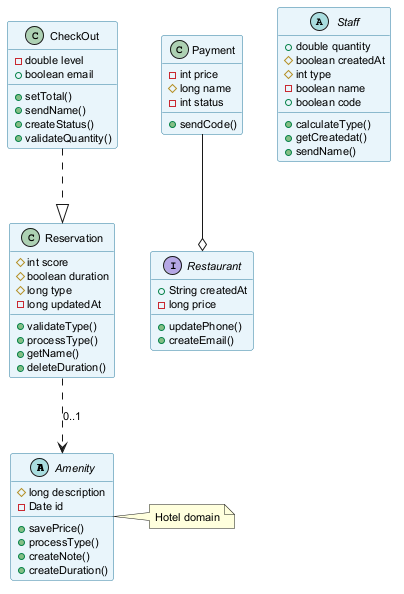

The diagram above was rendered by PlantUML. Its source (embedded in the PNG):
@startuml
skinparam backgroundColor #FFFFFF
skinparam classBackgroundColor #E8F4FA
skinparam classBorderColor #2C7DA0
skinparam defaultFontSize 11
abstract class Amenity {
  #long description
  -Date id
  +savePrice()
  +processType()
  +createNote()
  +createDuration()
}
class Payment {
  -int price
  #long name
  -int status
  +sendCode()
}
abstract class Staff {
  +double quantity
  #boolean createdAt
  #int type
  -boolean name
  +boolean code
  +calculateType()
  +getCreatedat()
  +sendName()
}
interface Restaurant {
  +String createdAt
  -long price
  +updatePhone()
  +createEmail()
}
class Reservation {
  #int score
  #boolean duration
  #long type
  -long updatedAt
  +validateType()
  +processType()
  +getName()
  +deleteDuration()
}
class CheckOut {
  -double level
  +boolean email
  +setTotal()
  +sendName()
  +createStatus()
  +validateQuantity()
}
Reservation ..> Amenity : "0..1"
CheckOut ..|> Reservation
Payment --o Restaurant
note right of Amenity : Hotel domain
@enduml